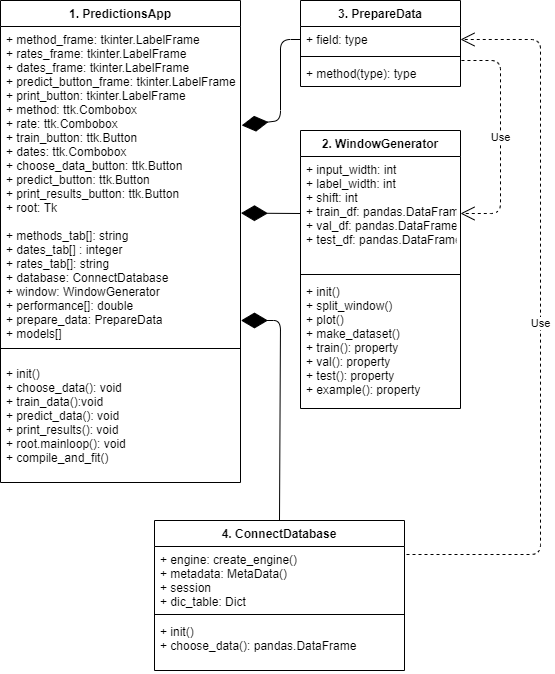

The diagram above was exported from draw.io. Its source (the exported page's mxGraphModel, read from the mxfile embedded in the PNG):
<mxGraphModel dx="1152" dy="556" grid="1" gridSize="10" guides="1" tooltips="1" connect="1" arrows="1" fold="1" page="1" pageScale="1" pageWidth="827" pageHeight="1169" math="0" shadow="0">
  <root>
    <mxCell id="0" />
    <mxCell id="1" parent="0" />
    <mxCell id="fwVTn3Sa_nJIh9rapPpe-1" value="1. PredictionsApp" style="swimlane;fontStyle=1;align=center;verticalAlign=top;childLayout=stackLayout;horizontal=1;startSize=26;horizontalStack=0;resizeParent=1;resizeParentMax=0;resizeLast=0;collapsible=1;marginBottom=0;" vertex="1" parent="1">
      <mxGeometry x="20" y="20" width="240" height="482" as="geometry" />
    </mxCell>
    <mxCell id="fwVTn3Sa_nJIh9rapPpe-2" value="+ method_frame: tkinter.LabelFrame&#10;+ rates_frame: tkinter.LabelFrame&#10;+ dates_frame: tkinter.LabelFrame&#10;+ predict_button_frame: tkinter.LabelFrame&#10;+ print_button: tkinter.LabelFrame&#10;+ method: ttk.Combobox&#10;+ rate: ttk.Combobox&#10;+ train_button: ttk.Button&#10;+ dates: ttk.Combobox&#10;+ choose_data_button: ttk.Button&#10;+ predict_button: ttk.Button&#10;+ print_results_button: ttk.Button&#10;+ root: Tk&#10;&#10;+ methods_tab[]: string&#10;+ dates_tab[] : integer&#10;+ rates_tab[]: string&#10;+ database: ConnectDatabase&#10;+ window: WindowGenerator&#10;+ performance[]: double&#10;+ prepare_data: PrepareData&#10;+ models[]&#10;&#10;" style="text;strokeColor=none;fillColor=none;align=left;verticalAlign=top;spacingLeft=4;spacingRight=4;overflow=hidden;rotatable=0;points=[[0,0.5],[1,0.5]];portConstraint=eastwest;" vertex="1" parent="fwVTn3Sa_nJIh9rapPpe-1">
      <mxGeometry y="26" width="240" height="310" as="geometry" />
    </mxCell>
    <mxCell id="fwVTn3Sa_nJIh9rapPpe-3" value="" style="line;strokeWidth=1;fillColor=none;align=left;verticalAlign=middle;spacingTop=-1;spacingLeft=3;spacingRight=3;rotatable=0;labelPosition=right;points=[];portConstraint=eastwest;" vertex="1" parent="fwVTn3Sa_nJIh9rapPpe-1">
      <mxGeometry y="336" width="240" height="24" as="geometry" />
    </mxCell>
    <mxCell id="fwVTn3Sa_nJIh9rapPpe-4" value="+ init()&#10;+ choose_data(): void&#10;+ train_data():void&#10;+ predict_data(): void&#10;+ print_results(): void&#10;+ root.mainloop(): void&#10;+ compile_and_fit()" style="text;strokeColor=none;fillColor=none;align=left;verticalAlign=top;spacingLeft=4;spacingRight=4;overflow=hidden;rotatable=0;points=[[0,0.5],[1,0.5]];portConstraint=eastwest;" vertex="1" parent="fwVTn3Sa_nJIh9rapPpe-1">
      <mxGeometry y="360" width="240" height="122" as="geometry" />
    </mxCell>
    <mxCell id="fwVTn3Sa_nJIh9rapPpe-5" value="2. WindowGenerator" style="swimlane;fontStyle=1;align=center;verticalAlign=top;childLayout=stackLayout;horizontal=1;startSize=26;horizontalStack=0;resizeParent=1;resizeParentMax=0;resizeLast=0;collapsible=1;marginBottom=0;" vertex="1" parent="1">
      <mxGeometry x="320" y="150" width="160" height="278" as="geometry" />
    </mxCell>
    <mxCell id="fwVTn3Sa_nJIh9rapPpe-6" value="+ input_width: int&#10;+ label_width: int&#10;+ shift: int&#10;+ train_df: pandas.DataFrame&#10;+ val_df: pandas.DataFrame&#10;+ test_df: pandas.DataFrame" style="text;strokeColor=none;fillColor=none;align=left;verticalAlign=top;spacingLeft=4;spacingRight=4;overflow=hidden;rotatable=0;points=[[0,0.5],[1,0.5]];portConstraint=eastwest;" vertex="1" parent="fwVTn3Sa_nJIh9rapPpe-5">
      <mxGeometry y="26" width="160" height="114" as="geometry" />
    </mxCell>
    <mxCell id="fwVTn3Sa_nJIh9rapPpe-7" value="" style="line;strokeWidth=1;fillColor=none;align=left;verticalAlign=middle;spacingTop=-1;spacingLeft=3;spacingRight=3;rotatable=0;labelPosition=right;points=[];portConstraint=eastwest;" vertex="1" parent="fwVTn3Sa_nJIh9rapPpe-5">
      <mxGeometry y="140" width="160" height="8" as="geometry" />
    </mxCell>
    <mxCell id="fwVTn3Sa_nJIh9rapPpe-8" value="+ init()&#10;+ split_window()&#10;+ plot()&#10;+ make_dataset()&#10;+ train(): property&#10;+ val(): property&#10;+ test(): property&#10;+ example(): property" style="text;strokeColor=none;fillColor=none;align=left;verticalAlign=top;spacingLeft=4;spacingRight=4;overflow=hidden;rotatable=0;points=[[0,0.5],[1,0.5]];portConstraint=eastwest;" vertex="1" parent="fwVTn3Sa_nJIh9rapPpe-5">
      <mxGeometry y="148" width="160" height="130" as="geometry" />
    </mxCell>
    <mxCell id="fwVTn3Sa_nJIh9rapPpe-9" value="3. PrepareData" style="swimlane;fontStyle=1;align=center;verticalAlign=top;childLayout=stackLayout;horizontal=1;startSize=26;horizontalStack=0;resizeParent=1;resizeParentMax=0;resizeLast=0;collapsible=1;marginBottom=0;" vertex="1" parent="1">
      <mxGeometry x="320" y="20" width="160" height="86" as="geometry" />
    </mxCell>
    <mxCell id="fwVTn3Sa_nJIh9rapPpe-10" value="+ field: type" style="text;strokeColor=none;fillColor=none;align=left;verticalAlign=top;spacingLeft=4;spacingRight=4;overflow=hidden;rotatable=0;points=[[0,0.5],[1,0.5]];portConstraint=eastwest;" vertex="1" parent="fwVTn3Sa_nJIh9rapPpe-9">
      <mxGeometry y="26" width="160" height="26" as="geometry" />
    </mxCell>
    <mxCell id="fwVTn3Sa_nJIh9rapPpe-11" value="" style="line;strokeWidth=1;fillColor=none;align=left;verticalAlign=middle;spacingTop=-1;spacingLeft=3;spacingRight=3;rotatable=0;labelPosition=right;points=[];portConstraint=eastwest;" vertex="1" parent="fwVTn3Sa_nJIh9rapPpe-9">
      <mxGeometry y="52" width="160" height="8" as="geometry" />
    </mxCell>
    <mxCell id="fwVTn3Sa_nJIh9rapPpe-12" value="+ method(type): type" style="text;strokeColor=none;fillColor=none;align=left;verticalAlign=top;spacingLeft=4;spacingRight=4;overflow=hidden;rotatable=0;points=[[0,0.5],[1,0.5]];portConstraint=eastwest;" vertex="1" parent="fwVTn3Sa_nJIh9rapPpe-9">
      <mxGeometry y="60" width="160" height="26" as="geometry" />
    </mxCell>
    <mxCell id="fwVTn3Sa_nJIh9rapPpe-13" value="4. ConnectDatabase" style="swimlane;fontStyle=1;align=center;verticalAlign=top;childLayout=stackLayout;horizontal=1;startSize=26;horizontalStack=0;resizeParent=1;resizeParentMax=0;resizeLast=0;collapsible=1;marginBottom=0;" vertex="1" parent="1">
      <mxGeometry x="174" y="540" width="250" height="150" as="geometry" />
    </mxCell>
    <mxCell id="fwVTn3Sa_nJIh9rapPpe-14" value="+ engine: create_engine()&#10;+ metadata: MetaData()&#10;+ session&#10;+ dic_table: Dict" style="text;strokeColor=none;fillColor=none;align=left;verticalAlign=top;spacingLeft=4;spacingRight=4;overflow=hidden;rotatable=0;points=[[0,0.5],[1,0.5]];portConstraint=eastwest;" vertex="1" parent="fwVTn3Sa_nJIh9rapPpe-13">
      <mxGeometry y="26" width="250" height="64" as="geometry" />
    </mxCell>
    <mxCell id="fwVTn3Sa_nJIh9rapPpe-15" value="" style="line;strokeWidth=1;fillColor=none;align=left;verticalAlign=middle;spacingTop=-1;spacingLeft=3;spacingRight=3;rotatable=0;labelPosition=right;points=[];portConstraint=eastwest;" vertex="1" parent="fwVTn3Sa_nJIh9rapPpe-13">
      <mxGeometry y="90" width="250" height="8" as="geometry" />
    </mxCell>
    <mxCell id="fwVTn3Sa_nJIh9rapPpe-16" value="+ init()&#10;+ choose_data(): pandas.DataFrame" style="text;strokeColor=none;fillColor=none;align=left;verticalAlign=top;spacingLeft=4;spacingRight=4;overflow=hidden;rotatable=0;points=[[0,0.5],[1,0.5]];portConstraint=eastwest;" vertex="1" parent="fwVTn3Sa_nJIh9rapPpe-13">
      <mxGeometry y="98" width="250" height="52" as="geometry" />
    </mxCell>
    <mxCell id="fwVTn3Sa_nJIh9rapPpe-17" value="" style="endArrow=diamondThin;endFill=1;endSize=24;html=1;exitX=0;exitY=0.5;exitDx=0;exitDy=0;entryX=1.002;entryY=0.602;entryDx=0;entryDy=0;entryPerimeter=0;" edge="1" parent="1" source="fwVTn3Sa_nJIh9rapPpe-6" target="fwVTn3Sa_nJIh9rapPpe-2">
      <mxGeometry width="160" relative="1" as="geometry">
        <mxPoint x="310" y="250" as="sourcePoint" />
        <mxPoint x="470" y="250" as="targetPoint" />
      </mxGeometry>
    </mxCell>
    <mxCell id="fwVTn3Sa_nJIh9rapPpe-20" value="" style="endArrow=diamondThin;endFill=1;endSize=24;html=1;entryX=1.005;entryY=0.319;entryDx=0;entryDy=0;exitX=0;exitY=0.5;exitDx=0;exitDy=0;entryPerimeter=0;" edge="1" parent="1" source="fwVTn3Sa_nJIh9rapPpe-10" target="fwVTn3Sa_nJIh9rapPpe-2">
      <mxGeometry width="160" relative="1" as="geometry">
        <mxPoint x="390" y="520" as="sourcePoint" />
        <mxPoint x="300" y="350.002" as="targetPoint" />
        <Array as="points">
          <mxPoint x="300" y="59" />
          <mxPoint x="300" y="140" />
        </Array>
      </mxGeometry>
    </mxCell>
    <mxCell id="fwVTn3Sa_nJIh9rapPpe-21" value="" style="endArrow=diamondThin;endFill=1;endSize=24;html=1;exitX=0.5;exitY=0;exitDx=0;exitDy=0;entryX=1.002;entryY=0.888;entryDx=0;entryDy=0;entryPerimeter=0;" edge="1" parent="1" source="fwVTn3Sa_nJIh9rapPpe-13">
      <mxGeometry width="160" relative="1" as="geometry">
        <mxPoint x="350" y="341.93" as="sourcePoint" />
        <mxPoint x="260.48" y="340.002" as="targetPoint" />
        <Array as="points">
          <mxPoint x="300" y="340" />
        </Array>
      </mxGeometry>
    </mxCell>
    <mxCell id="fwVTn3Sa_nJIh9rapPpe-23" value="Use" style="endArrow=open;endSize=12;dashed=1;html=1;entryX=1;entryY=0.5;entryDx=0;entryDy=0;exitX=1.008;exitY=0.125;exitDx=0;exitDy=0;exitPerimeter=0;" edge="1" parent="1" source="fwVTn3Sa_nJIh9rapPpe-14" target="fwVTn3Sa_nJIh9rapPpe-10">
      <mxGeometry width="160" relative="1" as="geometry">
        <mxPoint x="-60" y="270" as="sourcePoint" />
        <mxPoint x="100" y="270" as="targetPoint" />
        <Array as="points">
          <mxPoint x="560" y="574" />
          <mxPoint x="560" y="59" />
        </Array>
      </mxGeometry>
    </mxCell>
    <mxCell id="fwVTn3Sa_nJIh9rapPpe-24" value="Use" style="endArrow=open;endSize=12;dashed=1;html=1;entryX=1;entryY=0.5;entryDx=0;entryDy=0;exitX=1.006;exitY=0;exitDx=0;exitDy=0;exitPerimeter=0;" edge="1" parent="1" source="fwVTn3Sa_nJIh9rapPpe-12" target="fwVTn3Sa_nJIh9rapPpe-6">
      <mxGeometry width="160" relative="1" as="geometry">
        <mxPoint x="436" y="534" as="sourcePoint" />
        <mxPoint x="490" y="69" as="targetPoint" />
        <Array as="points">
          <mxPoint x="520" y="80" />
          <mxPoint x="520" y="233" />
        </Array>
      </mxGeometry>
    </mxCell>
  </root>
</mxGraphModel>